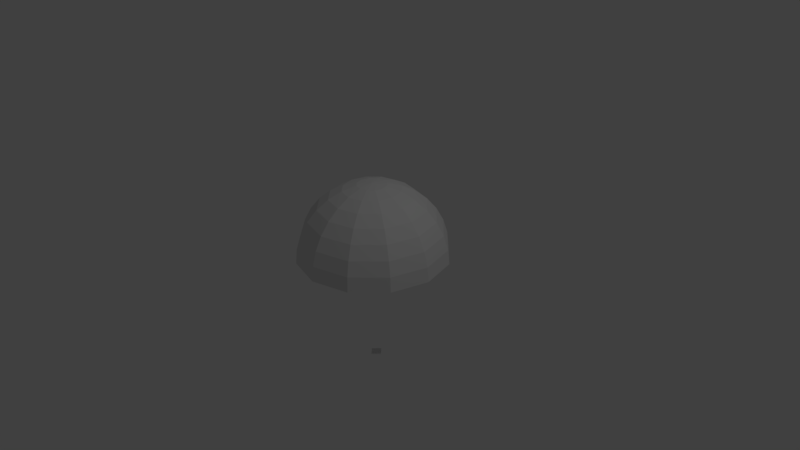 # Source: parachute.base.blend  (saved by Blender 2.77.0; exported with 4.5.12 LTS)
import bpy
from mathutils import Matrix  # noqa: F401  (used for matrix-valued properties, if any)

bpy.ops.wm.read_factory_settings(use_empty=True)
scene = bpy.context.scene
scene.name = 'Scene'

# ---- collections
col_collection_1 = bpy.data.collections.new('Collection 1'); scene.collection.children.link(col_collection_1)

# ---- world
world_world = bpy.data.worlds.new('World'); scene.world = world_world
world_world.color = (0.05088, 0.05088, 0.05088)
world_world.use_sun_shadow = False
world_world.sun_shadow_jitter_overblur = 0.0
world_world.cycles.sampling_method = 'MANUAL'

# ---- cameras
cam_camera = bpy.data.cameras.new('Camera')
cam_camera.clip_end = 100.0
cam_camera.lens = 35.0
cam_camera.sensor_width = 32.0
cam_camera.sensor_height = 18.0
cam_camera.ortho_scale = 7.314
cam_camera.dof.focus_distance = 0.0
cam_camera.dof.aperture_fstop = 128.0

# ---- lights
light_lamp = bpy.data.lights.new('Lamp', 'POINT')
light_lamp.transmission_factor = 0.0
light_lamp.cutoff_distance = 30.0
light_lamp.energy = 100.0
light_lamp.shadow_buffer_clip_start = 1.001
light_lamp.shadow_soft_size = 0.1
light_lamp.shadow_maximum_resolution = 0.006
light_lamp.use_absolute_resolution = True

# ---- meshes
me_sphere = bpy.data.meshes.new('Sphere')
me_sphere.from_pydata([(0.09059, 0.0, -1.5), (-0.09059, 0.0, -1.5), (0.0, 0.09059, -1.5), (0.0, -0.09059, -1.5), (-0.3827, -3.576e-07, 0.9239), (-0.5556, -3.576e-07, 0.8315), (-0.7071, -3.576e-07, 0.7071), (-0.8315, -3.576e-07, 0.5556), (-0.9239, -3.576e-07, 0.3827), (-0.9808, -3.576e-07, 0.1951), (-1.0, -3.576e-07, 0.0), (-0.169, 0.09755, 0.9808), (-0.3314, 0.1913, 0.9239), (-0.4811, 0.2778, 0.8315), (-0.6124, 0.3536, 0.7071), (-0.7201, 0.4157, 0.5556), (-0.8001, 0.4619, 0.3827), (-0.8494, 0.4904, 0.1951), (-0.866, 0.5, 0.0), (-0.09754, 0.169, 0.9808), (-0.1913, 0.3314, 0.9239), (-0.2778, 0.4811, 0.8315), (-0.3536, 0.6124, 0.7071), (-0.4157, 0.7201, 0.5556), (-0.4619, 0.8001, 0.3827), (-0.4904, 0.8494, 0.1951), (-0.5, 0.866, 0.0), (5.364e-07, 0.1951, 0.9808), (4.768e-07, 0.3827, 0.9239), (4.768e-07, 0.5556, 0.8315), (5.364e-07, 0.7071, 0.7071), (5.364e-07, 0.8315, 0.5556), (4.768e-07, 0.9239, 0.3827), (5.364e-07, 0.9808, 0.1951), (5.364e-07, 1.0, 0.0), (0.09755, 0.169, 0.9808), (0.1913, 0.3314, 0.9239), (0.2778, 0.4811, 0.8315), (0.3536, 0.6124, 0.7071), (0.4157, 0.7201, 0.5556), (0.4619, 0.8001, 0.3827), (0.4904, 0.8494, 0.1951), (0.5, 0.866, 0.0), (0.169, 0.09755, 0.9808), (0.3314, 0.1913, 0.9239), (0.4811, 0.2778, 0.8315), (0.6124, 0.3536, 0.7071), (0.7201, 0.4157, 0.5556), (0.8001, 0.4619, 0.3827), (0.8494, 0.4904, 0.1951), (0.866, 0.5, 0.0), (4.768e-07, -3.576e-07, -1.0), (0.1951, -3.576e-07, 0.9808), (0.3827, -3.576e-07, 0.9239), (0.5556, -3.576e-07, 0.8315), (0.7071, -3.576e-07, 0.7071), (0.8315, -4.768e-07, 0.5556), (0.9239, -3.576e-07, 0.3827), (0.9808, -4.768e-07, 0.1951), (1.0, -4.768e-07, 0.0), (0.169, -0.09755, 0.9808), (0.3314, -0.1913, 0.9239), (0.4811, -0.2778, 0.8315), (0.6124, -0.3536, 0.7071), (0.7201, -0.4157, 0.5556), (0.8001, -0.4619, 0.3827), (0.8494, -0.4904, 0.1951), (0.866, -0.5, 0.0), (0.09755, -0.169, 0.9808), (0.1913, -0.3314, 0.9239), (0.2778, -0.4811, 0.8315), (0.3536, -0.6124, 0.7071), (0.4157, -0.7201, 0.5556), (0.4619, -0.8001, 0.3827), (0.4904, -0.8494, 0.1951), (0.5, -0.866, 0.0), (4.768e-07, -0.1951, 0.9808), (4.768e-07, -0.3827, 0.9239), (4.768e-07, -0.5556, 0.8315), (4.768e-07, -0.7071, 0.7071), (4.172e-07, -0.8315, 0.5556), (4.768e-07, -0.9239, 0.3827), (4.172e-07, -0.9808, 0.1951), (4.768e-07, -1.0, 0.0), (3.576e-07, -5.96e-07, 1.0), (-0.09754, -0.169, 0.9808), (-0.1913, -0.3314, 0.9239), (-0.2778, -0.4811, 0.8315), (-0.3536, -0.6124, 0.7071), (-0.4157, -0.7201, 0.5556), (-0.4619, -0.8001, 0.3827), (-0.4904, -0.8494, 0.1951), (-0.5, -0.866, 0.0), (-0.169, -0.09755, 0.9808), (-0.3314, -0.1913, 0.9239), (-0.4811, -0.2778, 0.8315), (-0.6124, -0.3536, 0.7071), (-0.7201, -0.4157, 0.5556), (-0.8001, -0.4619, 0.3827), (-0.8494, -0.4904, 0.1951), (-0.866, -0.5, 0.0), (-0.1951, -3.576e-07, 0.9808)], [(2, 34), (1, 10), (0, 59), (3, 83)], [(1, 2, 0, 3), (8, 7, 15, 16), (9, 8, 16, 17), (10, 9, 17, 18), (101, 84, 11), (4, 101, 11, 12), (5, 4, 12, 13), (6, 5, 13, 14), (7, 6, 14, 15), (15, 14, 22, 23), (16, 15, 23, 24), (17, 16, 24, 25), (18, 17, 25, 26), (11, 84, 19), (12, 11, 19, 20), (13, 12, 20, 21), (14, 13, 21, 22), (20, 19, 27, 28), (21, 20, 28, 29), (22, 21, 29, 30), (23, 22, 30, 31), (24, 23, 31, 32), (25, 24, 32, 33), (26, 25, 33, 34), (19, 84, 27), (32, 31, 39, 40), (33, 32, 40, 41), (34, 33, 41, 42), (27, 84, 35), (28, 27, 35, 36), (29, 28, 36, 37), (30, 29, 37, 38), (31, 30, 38, 39), (36, 35, 43, 44), (37, 36, 44, 45), (38, 37, 45, 46), (39, 38, 46, 47), (40, 39, 47, 48), (41, 40, 48, 49), (42, 41, 49, 50), (35, 84, 43), (48, 47, 56, 57), (49, 48, 57, 58), (50, 49, 58, 59), (43, 84, 52), (44, 43, 52, 53), (45, 44, 53, 54), (46, 45, 54, 55), (47, 46, 55, 56), (54, 53, 61, 62), (55, 54, 62, 63), (56, 55, 63, 64), (57, 56, 64, 65), (58, 57, 65, 66), (59, 58, 66, 67), (52, 84, 60), (53, 52, 60, 61), (66, 65, 73, 74), (67, 66, 74, 75), (60, 84, 68), (61, 60, 68, 69), (62, 61, 69, 70), (63, 62, 70, 71), (64, 63, 71, 72), (65, 64, 72, 73), (71, 70, 78, 79), (72, 71, 79, 80), (73, 72, 80, 81), (74, 73, 81, 82), (75, 74, 82, 83), (68, 84, 76), (69, 68, 76, 77), (70, 69, 77, 78), (83, 82, 91, 92), (76, 84, 85), (77, 76, 85, 86), (78, 77, 86, 87), (79, 78, 87, 88), (80, 79, 88, 89), (81, 80, 89, 90), (82, 81, 90, 91), (88, 87, 95, 96), (89, 88, 96, 97), (90, 89, 97, 98), (91, 90, 98, 99), (92, 91, 99, 100), (85, 84, 93), (86, 85, 93, 94), (87, 86, 94, 95), (100, 99, 9, 10), (93, 84, 101), (94, 93, 101, 4), (95, 94, 4, 5), (96, 95, 5, 6), (97, 96, 6, 7), (98, 97, 7, 8), (99, 98, 8, 9)])
me_sphere.use_remesh_preserve_volume = False
me_sphere.use_remesh_preserve_attributes = False
me_sphere.use_mirror_vertex_groups = False
me_sphere.update()

# ---- objects
ob_sphere = bpy.data.objects.new('Sphere', me_sphere)
ob_lamp = bpy.data.objects.new('Lamp', light_lamp)
ob_camera = bpy.data.objects.new('Camera', cam_camera)

# ---- transforms, parenting, visibility, modifiers, constraints
ob_sphere.location = (0.0, 0.0, 0.0)
ob_sphere.lineart.crease_threshold = 0.0
_vg = ob_sphere.vertex_groups.new(name='effect')
ob_lamp.location = (4.076, 1.005, 5.904)
ob_lamp.rotation_euler = (0.6503, 0.05522, 1.866)
ob_lamp.lock_rotations_4d = False
ob_lamp.empty_display_type = 'ARROWS'
ob_lamp.color = (0.0, 0.0, 0.0, 0.0)
ob_lamp.lineart.crease_threshold = 0.0
ob_camera.location = (7.481, -6.508, 5.344)
ob_camera.rotation_euler = (1.109, 0.01082, 0.8149)
ob_camera.lock_rotations_4d = False
ob_camera.empty_display_type = 'ARROWS'
ob_camera.color = (0.0, 0.0, 0.0, 0.0)
ob_camera.display_type = 'WIRE'
ob_camera.lineart.crease_threshold = 0.0

# ---- collection membership
col_collection_1.objects.link(ob_sphere)
col_collection_1.objects.link(ob_lamp)
col_collection_1.objects.link(ob_camera)

# ---- scene / render settings (as saved in the file)
scene.camera = ob_camera
scene.frame_start = 1; scene.frame_end = 250; scene.frame_set(1)
scene.render.engine = 'BLENDER_EEVEE_NEXT'
scene.render.resolution_percentage = 50
scene.render.dither_intensity = 0.0
scene.cycles.use_denoising = False
scene.cycles.samples = 128
scene.cycles.sampling_pattern = 'TABULATED_SOBOL'
scene.cycles.light_sampling_threshold = 0.0
scene.cycles.use_adaptive_sampling = False
scene.cycles.use_light_tree = False
scene.cycles.blur_glossy = 0.0
scene.cycles.sample_clamp_indirect = 0.0
scene.view_settings.view_transform = 'Standard'
bpy.context.view_layer.update()
